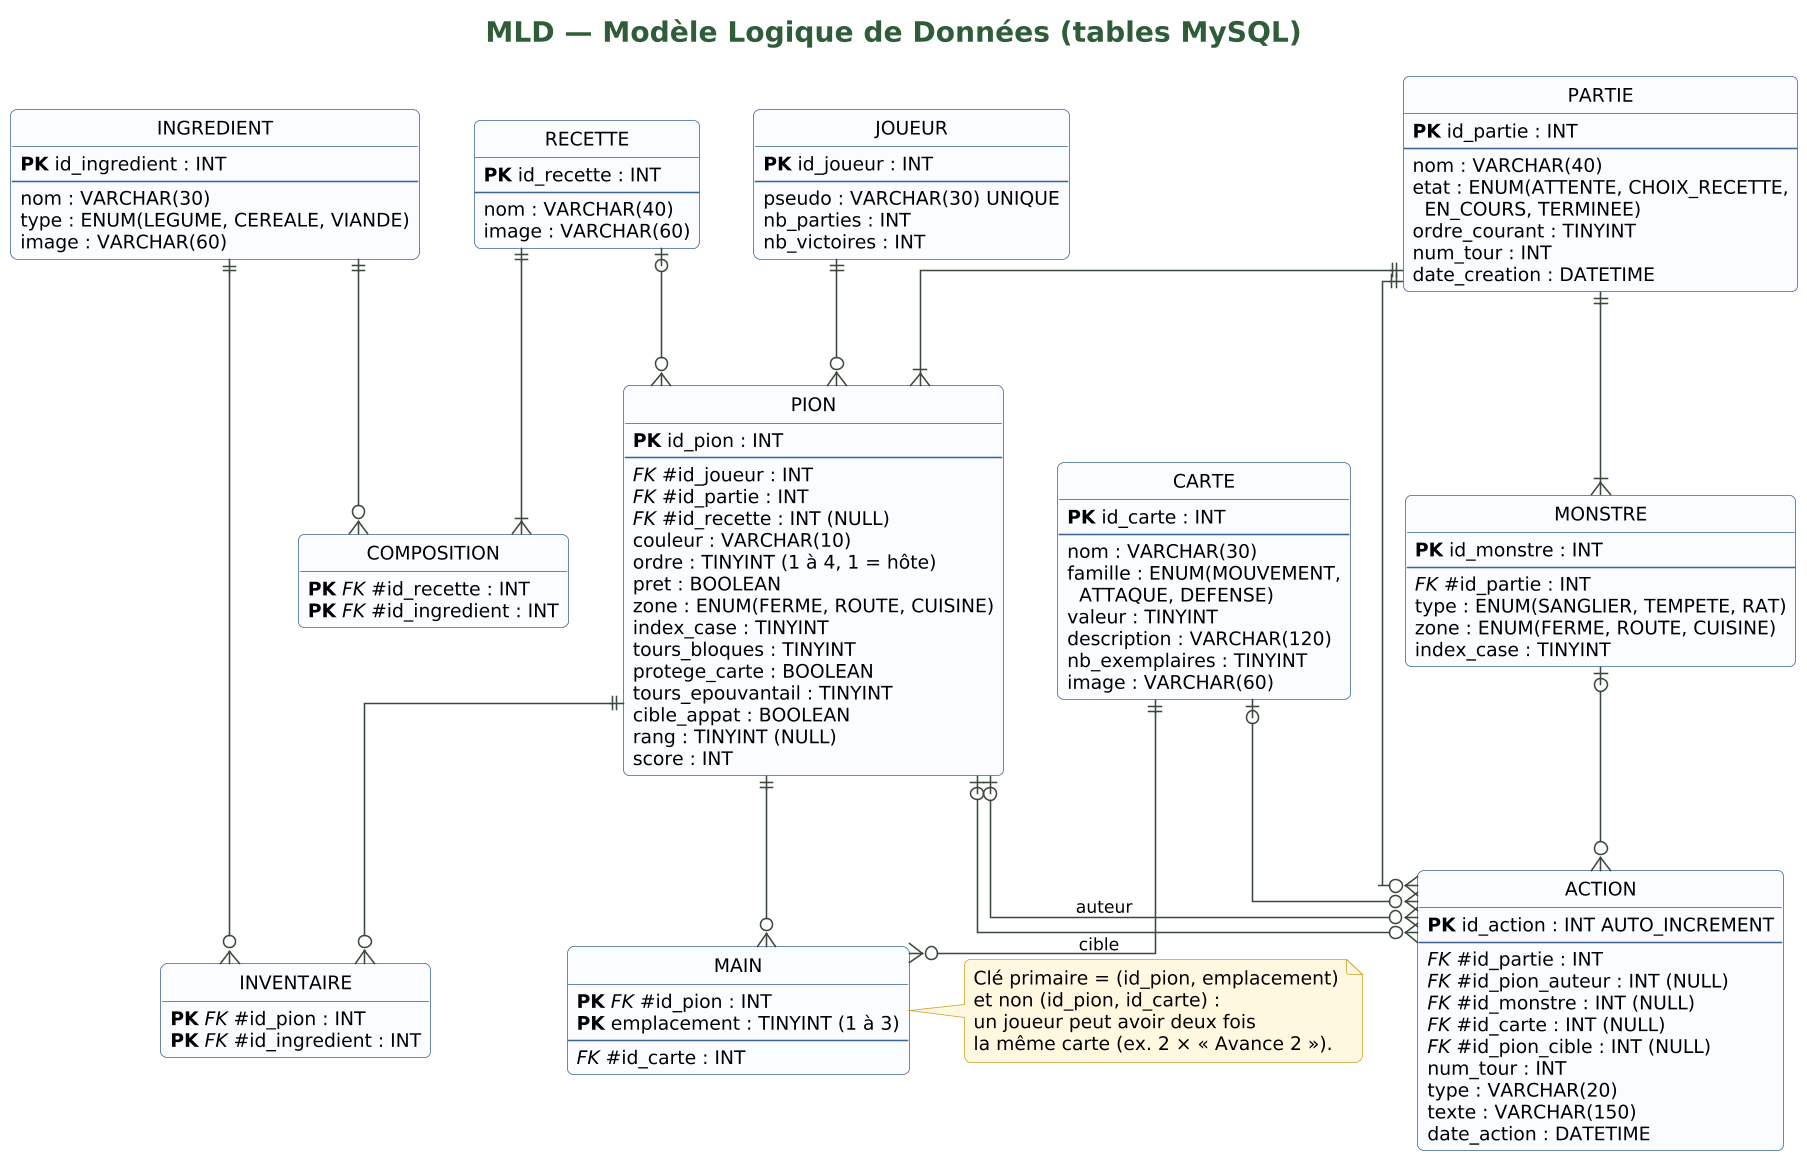

The diagram above was rendered by PlantUML. Its source (embedded in the PNG):
@startuml 14_MLD
!include style.iuml
title MLD — Modèle Logique de Données (tables MySQL)
hide circle
hide methods
skinparam linetype ortho
skinparam ClassHeaderBackgroundColor #E3ECF7
skinparam ClassBorderColor #3E6593
skinparam ClassBackgroundColor #FAFCFF

entity "JOUEUR" as JOUEUR {
  <b>PK</b> id_joueur : INT
  --
  pseudo : VARCHAR(30) UNIQUE
  nb_parties : INT
  nb_victoires : INT
}

entity "PARTIE" as PARTIE {
  <b>PK</b> id_partie : INT
  --
  nom : VARCHAR(40)
  etat : ENUM(ATTENTE, CHOIX_RECETTE,\n  EN_COURS, TERMINEE)
  ordre_courant : TINYINT
  num_tour : INT
  date_creation : DATETIME
}

entity "PION" as PION {
  <b>PK</b> id_pion : INT
  --
  <i>FK</i> #id_joueur : INT
  <i>FK</i> #id_partie : INT
  <i>FK</i> #id_recette : INT (NULL)
  couleur : VARCHAR(10)
  ordre : TINYINT (1 à 4, 1 = hôte)
  pret : BOOLEAN
  zone : ENUM(FERME, ROUTE, CUISINE)
  index_case : TINYINT
  tours_bloques : TINYINT
  protege_carte : BOOLEAN
  tours_epouvantail : TINYINT
  cible_appat : BOOLEAN
  rang : TINYINT (NULL)
  score : INT
}

entity "RECETTE" as RECETTE {
  <b>PK</b> id_recette : INT
  --
  nom : VARCHAR(40)
  image : VARCHAR(60)
}

entity "INGREDIENT" as INGREDIENT {
  <b>PK</b> id_ingredient : INT
  --
  nom : VARCHAR(30)
  type : ENUM(LEGUME, CEREALE, VIANDE)
  image : VARCHAR(60)
}

entity "COMPOSITION" as COMPOSITION {
  <b>PK</b> <i>FK</i> #id_recette : INT
  <b>PK</b> <i>FK</i> #id_ingredient : INT
}

entity "INVENTAIRE" as INVENTAIRE {
  <b>PK</b> <i>FK</i> #id_pion : INT
  <b>PK</b> <i>FK</i> #id_ingredient : INT
}

entity "CARTE" as CARTE {
  <b>PK</b> id_carte : INT
  --
  nom : VARCHAR(30)
  famille : ENUM(MOUVEMENT,\n  ATTAQUE, DEFENSE)
  valeur : TINYINT
  description : VARCHAR(120)
  nb_exemplaires : TINYINT
  image : VARCHAR(60)
}

entity "MAIN" as MAIN {
  <b>PK</b> <i>FK</i> #id_pion : INT
  <b>PK</b> emplacement : TINYINT (1 à 3)
  --
  <i>FK</i> #id_carte : INT
}

entity "MONSTRE" as MONSTRE {
  <b>PK</b> id_monstre : INT
  --
  <i>FK</i> #id_partie : INT
  type : ENUM(SANGLIER, TEMPETE, RAT)
  zone : ENUM(FERME, ROUTE, CUISINE)
  index_case : TINYINT
}

entity "ACTION" as ACTION {
  <b>PK</b> id_action : INT AUTO_INCREMENT
  --
  <i>FK</i> #id_partie : INT
  <i>FK</i> #id_pion_auteur : INT (NULL)
  <i>FK</i> #id_monstre : INT (NULL)
  <i>FK</i> #id_carte : INT (NULL)
  <i>FK</i> #id_pion_cible : INT (NULL)
  num_tour : INT
  type : VARCHAR(20)
  texte : VARCHAR(150)
  date_action : DATETIME
}

JOUEUR ||--o{ PION
PARTIE ||--|{ PION
RECETTE |o--o{ PION
RECETTE ||--|{ COMPOSITION
INGREDIENT ||--o{ COMPOSITION
PION ||--o{ INVENTAIRE
INGREDIENT ||--o{ INVENTAIRE
PION ||--o{ MAIN
CARTE ||--o{ MAIN
PARTIE ||--|{ MONSTRE
PARTIE ||--o{ ACTION
PION |o--o{ ACTION : auteur
PION |o--o{ ACTION : cible
MONSTRE |o--o{ ACTION
CARTE |o--o{ ACTION

note right of MAIN
  Clé primaire = (id_pion, emplacement)
  et non (id_pion, id_carte) :
  un joueur peut avoir deux fois
  la même carte (ex. 2 × « Avance 2 »).
end note
@enduml